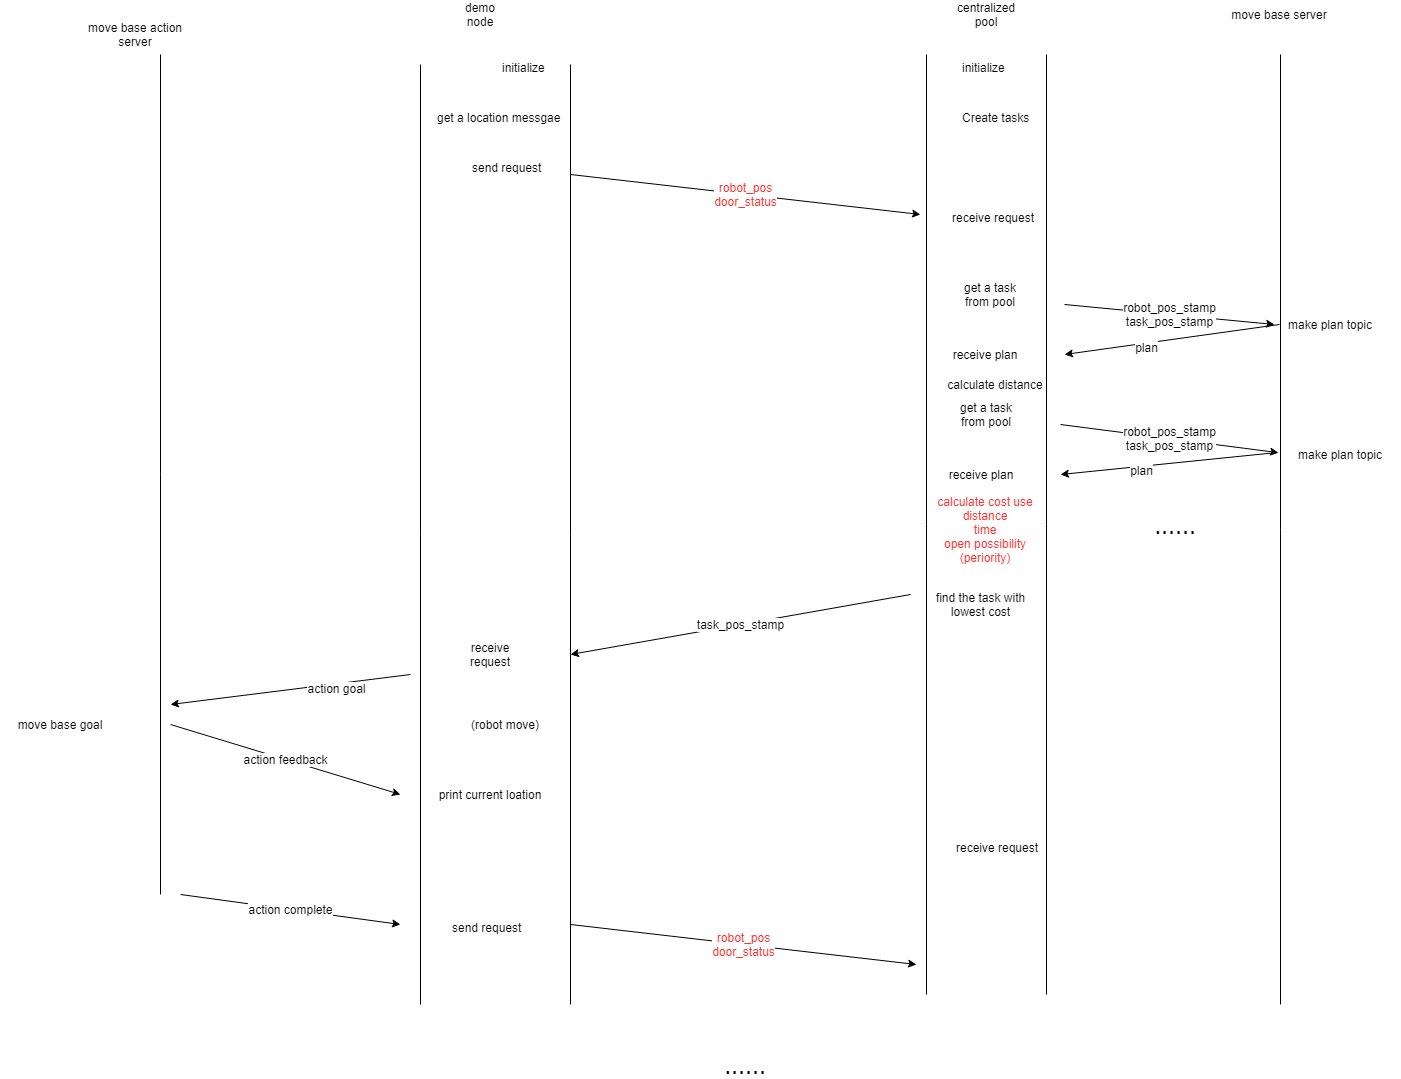

The diagram above was exported from draw.io. Its source (the exported page's mxGraphModel, read from the mxfile embedded in the PNG):
<mxGraphModel dx="1980" dy="590" grid="1" gridSize="10" guides="1" tooltips="1" connect="1" arrows="1" fold="1" page="1" pageScale="1" pageWidth="827" pageHeight="1169" math="0" shadow="0">
  <root>
    <mxCell id="uP9q9MBCp8lf5Jrt_0Rp-0" />
    <mxCell id="uP9q9MBCp8lf5Jrt_0Rp-1" parent="uP9q9MBCp8lf5Jrt_0Rp-0" />
    <mxCell id="uP9q9MBCp8lf5Jrt_0Rp-85" value="" style="shape=partialRectangle;whiteSpace=wrap;html=1;top=0;bottom=0;fillColor=none;" parent="uP9q9MBCp8lf5Jrt_0Rp-1" vertex="1">
      <mxGeometry x="556" y="670" width="120" height="940" as="geometry" />
    </mxCell>
    <mxCell id="uP9q9MBCp8lf5Jrt_0Rp-84" value="" style="shape=partialRectangle;whiteSpace=wrap;html=1;top=0;bottom=0;fillColor=none;" parent="uP9q9MBCp8lf5Jrt_0Rp-1" vertex="1">
      <mxGeometry x="50" y="680" width="150" height="940" as="geometry" />
    </mxCell>
    <mxCell id="uP9q9MBCp8lf5Jrt_0Rp-2" value="demo node" style="text;html=1;strokeColor=none;fillColor=none;align=center;verticalAlign=middle;whiteSpace=wrap;rounded=0;" parent="uP9q9MBCp8lf5Jrt_0Rp-1" vertex="1">
      <mxGeometry x="90" y="620" width="40" height="20" as="geometry" />
    </mxCell>
    <mxCell id="uP9q9MBCp8lf5Jrt_0Rp-3" value="centralized pool" style="text;html=1;strokeColor=none;fillColor=none;align=center;verticalAlign=middle;whiteSpace=wrap;rounded=0;" parent="uP9q9MBCp8lf5Jrt_0Rp-1" vertex="1">
      <mxGeometry x="596" y="620" width="40" height="20" as="geometry" />
    </mxCell>
    <mxCell id="uP9q9MBCp8lf5Jrt_0Rp-18" value="move base server" style="text;html=1;strokeColor=none;fillColor=none;align=center;verticalAlign=middle;whiteSpace=wrap;rounded=0;" parent="uP9q9MBCp8lf5Jrt_0Rp-1" vertex="1">
      <mxGeometry x="843.5" y="620" width="130" height="20" as="geometry" />
    </mxCell>
    <mxCell id="uP9q9MBCp8lf5Jrt_0Rp-25" value="initialize" style="text;html=1;" parent="uP9q9MBCp8lf5Jrt_0Rp-1" vertex="1">
      <mxGeometry x="130" y="670" width="70" height="30" as="geometry" />
    </mxCell>
    <mxCell id="uP9q9MBCp8lf5Jrt_0Rp-26" value="get a location messgae" style="text;html=1;" parent="uP9q9MBCp8lf5Jrt_0Rp-1" vertex="1">
      <mxGeometry x="65" y="720" width="170" height="30" as="geometry" />
    </mxCell>
    <mxCell id="uP9q9MBCp8lf5Jrt_0Rp-27" value="send request" style="text;html=1;" parent="uP9q9MBCp8lf5Jrt_0Rp-1" vertex="1">
      <mxGeometry x="100" y="770" width="90" height="30" as="geometry" />
    </mxCell>
    <mxCell id="uP9q9MBCp8lf5Jrt_0Rp-28" value="Create tasks" style="text;html=1;" parent="uP9q9MBCp8lf5Jrt_0Rp-1" vertex="1">
      <mxGeometry x="590" y="720" width="90" height="30" as="geometry" />
    </mxCell>
    <mxCell id="uP9q9MBCp8lf5Jrt_0Rp-29" value="initialize" style="text;html=1;" parent="uP9q9MBCp8lf5Jrt_0Rp-1" vertex="1">
      <mxGeometry x="590" y="670" width="70" height="30" as="geometry" />
    </mxCell>
    <mxCell id="uP9q9MBCp8lf5Jrt_0Rp-34" value="robot_pos_stamp&lt;br&gt;task_pos_stamp" style="rounded=0;orthogonalLoop=1;jettySize=auto;html=1;" parent="uP9q9MBCp8lf5Jrt_0Rp-1" edge="1">
      <mxGeometry relative="1" as="geometry">
        <mxPoint x="694.02" y="920" as="sourcePoint" />
        <mxPoint x="904.02" y="940" as="targetPoint" />
      </mxGeometry>
    </mxCell>
    <mxCell id="uP9q9MBCp8lf5Jrt_0Rp-31" value="receive request" style="text;html=1;" parent="uP9q9MBCp8lf5Jrt_0Rp-1" vertex="1">
      <mxGeometry x="580" y="820" width="110" height="30" as="geometry" />
    </mxCell>
    <mxCell id="uP9q9MBCp8lf5Jrt_0Rp-35" value="make plan topic" style="text;html=1;strokeColor=none;fillColor=none;align=center;verticalAlign=middle;whiteSpace=wrap;rounded=0;" parent="uP9q9MBCp8lf5Jrt_0Rp-1" vertex="1">
      <mxGeometry x="910" y="930" width="100" height="20" as="geometry" />
    </mxCell>
    <mxCell id="uP9q9MBCp8lf5Jrt_0Rp-38" value="receive plan" style="text;html=1;strokeColor=none;fillColor=none;align=center;verticalAlign=middle;whiteSpace=wrap;rounded=0;" parent="uP9q9MBCp8lf5Jrt_0Rp-1" vertex="1">
      <mxGeometry x="580" y="960" width="70" height="20" as="geometry" />
    </mxCell>
    <mxCell id="uP9q9MBCp8lf5Jrt_0Rp-40" value="" style="endArrow=classic;html=1;" parent="uP9q9MBCp8lf5Jrt_0Rp-1" edge="1">
      <mxGeometry width="50" height="50" relative="1" as="geometry">
        <mxPoint x="909.02" y="940" as="sourcePoint" />
        <mxPoint x="694.02" y="970" as="targetPoint" />
      </mxGeometry>
    </mxCell>
    <mxCell id="uP9q9MBCp8lf5Jrt_0Rp-42" value="plan" style="text;html=1;align=center;verticalAlign=middle;resizable=0;points=[];labelBackgroundColor=#ffffff;" parent="uP9q9MBCp8lf5Jrt_0Rp-40" vertex="1" connectable="0">
      <mxGeometry x="0.2475" y="4" relative="1" as="geometry">
        <mxPoint as="offset" />
      </mxGeometry>
    </mxCell>
    <mxCell id="uP9q9MBCp8lf5Jrt_0Rp-41" value="get a task from pool" style="text;html=1;strokeColor=none;fillColor=none;align=center;verticalAlign=middle;whiteSpace=wrap;rounded=0;" parent="uP9q9MBCp8lf5Jrt_0Rp-1" vertex="1">
      <mxGeometry x="580" y="900" width="80" height="20" as="geometry" />
    </mxCell>
    <mxCell id="uP9q9MBCp8lf5Jrt_0Rp-50" value="robot_pos_stamp&lt;br&gt;task_pos_stamp" style="rounded=0;orthogonalLoop=1;jettySize=auto;html=1;entryX=-0.012;entryY=0.71;entryDx=0;entryDy=0;entryPerimeter=0;" parent="uP9q9MBCp8lf5Jrt_0Rp-1" edge="1">
      <mxGeometry relative="1" as="geometry">
        <mxPoint x="690" y="1040" as="sourcePoint" />
        <mxPoint x="908.0439999999999" y="1068.2" as="targetPoint" />
      </mxGeometry>
    </mxCell>
    <mxCell id="uP9q9MBCp8lf5Jrt_0Rp-51" value="receive plan" style="text;html=1;strokeColor=none;fillColor=none;align=center;verticalAlign=middle;whiteSpace=wrap;rounded=0;" parent="uP9q9MBCp8lf5Jrt_0Rp-1" vertex="1">
      <mxGeometry x="575.98" y="1080" width="70" height="20" as="geometry" />
    </mxCell>
    <mxCell id="uP9q9MBCp8lf5Jrt_0Rp-52" value="" style="endArrow=classic;html=1;exitX=-0.031;exitY=0.71;exitDx=0;exitDy=0;exitPerimeter=0;" parent="uP9q9MBCp8lf5Jrt_0Rp-1" edge="1">
      <mxGeometry width="50" height="50" relative="1" as="geometry">
        <mxPoint x="904.9470000000001" y="1068.2" as="sourcePoint" />
        <mxPoint x="690" y="1090" as="targetPoint" />
      </mxGeometry>
    </mxCell>
    <mxCell id="uP9q9MBCp8lf5Jrt_0Rp-53" value="plan" style="text;html=1;align=center;verticalAlign=middle;resizable=0;points=[];labelBackgroundColor=#ffffff;" parent="uP9q9MBCp8lf5Jrt_0Rp-52" vertex="1" connectable="0">
      <mxGeometry x="0.2475" y="4" relative="1" as="geometry">
        <mxPoint as="offset" />
      </mxGeometry>
    </mxCell>
    <mxCell id="uP9q9MBCp8lf5Jrt_0Rp-54" value="get a task from pool" style="text;html=1;strokeColor=none;fillColor=none;align=center;verticalAlign=middle;whiteSpace=wrap;rounded=0;" parent="uP9q9MBCp8lf5Jrt_0Rp-1" vertex="1">
      <mxGeometry x="575.98" y="1020" width="80" height="20" as="geometry" />
    </mxCell>
    <mxCell id="uP9q9MBCp8lf5Jrt_0Rp-59" value="find the task with lowest cost" style="text;html=1;strokeColor=none;fillColor=none;align=center;verticalAlign=middle;whiteSpace=wrap;rounded=0;" parent="uP9q9MBCp8lf5Jrt_0Rp-1" vertex="1">
      <mxGeometry x="557.48" y="1200" width="107" height="40" as="geometry" />
    </mxCell>
    <mxCell id="uP9q9MBCp8lf5Jrt_0Rp-61" value="calculate distance" style="text;html=1;strokeColor=none;fillColor=none;align=center;verticalAlign=middle;whiteSpace=wrap;rounded=0;" parent="uP9q9MBCp8lf5Jrt_0Rp-1" vertex="1">
      <mxGeometry x="560" y="990" width="130" height="20" as="geometry" />
    </mxCell>
    <mxCell id="uP9q9MBCp8lf5Jrt_0Rp-62" value="&lt;font color=&quot;#ff3333&quot;&gt;calculate cost use distance&lt;br&gt;time&lt;br&gt;open possibility&lt;br&gt;(periority)&lt;/font&gt;" style="text;html=1;strokeColor=none;fillColor=none;align=center;verticalAlign=middle;whiteSpace=wrap;rounded=0;" parent="uP9q9MBCp8lf5Jrt_0Rp-1" vertex="1">
      <mxGeometry x="550" y="1135" width="130" height="20" as="geometry" />
    </mxCell>
    <mxCell id="uP9q9MBCp8lf5Jrt_0Rp-65" value="&lt;span style=&quot;color: rgb(255 , 51 , 51)&quot;&gt;robot_pos&lt;/span&gt;&lt;br style=&quot;color: rgb(255 , 51 , 51)&quot;&gt;&lt;span style=&quot;color: rgb(255 , 51 , 51)&quot;&gt;door_status&lt;/span&gt;" style="endArrow=classic;html=1;" parent="uP9q9MBCp8lf5Jrt_0Rp-1" edge="1">
      <mxGeometry width="50" height="50" relative="1" as="geometry">
        <mxPoint x="200" y="790" as="sourcePoint" />
        <mxPoint x="550" y="830" as="targetPoint" />
      </mxGeometry>
    </mxCell>
    <mxCell id="uP9q9MBCp8lf5Jrt_0Rp-66" value="receive request" style="text;html=1;strokeColor=none;fillColor=none;align=center;verticalAlign=middle;whiteSpace=wrap;rounded=0;" parent="uP9q9MBCp8lf5Jrt_0Rp-1" vertex="1">
      <mxGeometry x="100" y="1260" width="40" height="20" as="geometry" />
    </mxCell>
    <mxCell id="uP9q9MBCp8lf5Jrt_0Rp-68" value="task_pos_stamp" style="endArrow=classic;html=1;" parent="uP9q9MBCp8lf5Jrt_0Rp-1" edge="1">
      <mxGeometry width="50" height="50" relative="1" as="geometry">
        <mxPoint x="540" y="1210" as="sourcePoint" />
        <mxPoint x="200" y="1270" as="targetPoint" />
      </mxGeometry>
    </mxCell>
    <mxCell id="uP9q9MBCp8lf5Jrt_0Rp-70" value="send request" style="text;html=1;" parent="uP9q9MBCp8lf5Jrt_0Rp-1" vertex="1">
      <mxGeometry x="80" y="1530" width="90" height="30" as="geometry" />
    </mxCell>
    <mxCell id="uP9q9MBCp8lf5Jrt_0Rp-71" value="receive request" style="text;html=1;" parent="uP9q9MBCp8lf5Jrt_0Rp-1" vertex="1">
      <mxGeometry x="584" y="1450" width="110" height="30" as="geometry" />
    </mxCell>
    <mxCell id="uP9q9MBCp8lf5Jrt_0Rp-72" value="&lt;font color=&quot;#ff3333&quot;&gt;robot_pos&lt;br&gt;door_status&lt;/font&gt;" style="endArrow=classic;html=1;" parent="uP9q9MBCp8lf5Jrt_0Rp-1" edge="1">
      <mxGeometry width="50" height="50" relative="1" as="geometry">
        <mxPoint x="200" y="1540" as="sourcePoint" />
        <mxPoint x="546" y="1580" as="targetPoint" />
      </mxGeometry>
    </mxCell>
    <mxCell id="uP9q9MBCp8lf5Jrt_0Rp-75" value="make plan topic" style="text;html=1;strokeColor=none;fillColor=none;align=center;verticalAlign=middle;whiteSpace=wrap;rounded=0;" parent="uP9q9MBCp8lf5Jrt_0Rp-1" vertex="1">
      <mxGeometry x="920" y="1060" width="100" height="20" as="geometry" />
    </mxCell>
    <mxCell id="uP9q9MBCp8lf5Jrt_0Rp-78" value="move base action server" style="text;html=1;strokeColor=none;fillColor=none;align=center;verticalAlign=middle;whiteSpace=wrap;rounded=0;" parent="uP9q9MBCp8lf5Jrt_0Rp-1" vertex="1">
      <mxGeometry x="-300" y="640" width="130" height="20" as="geometry" />
    </mxCell>
    <mxCell id="uP9q9MBCp8lf5Jrt_0Rp-80" value="" style="endArrow=classic;html=1;" parent="uP9q9MBCp8lf5Jrt_0Rp-1" edge="1">
      <mxGeometry width="50" height="50" relative="1" as="geometry">
        <mxPoint x="40" y="1290" as="sourcePoint" />
        <mxPoint x="-200" y="1320" as="targetPoint" />
      </mxGeometry>
    </mxCell>
    <mxCell id="uP9q9MBCp8lf5Jrt_0Rp-81" value="action goal" style="text;html=1;align=center;verticalAlign=middle;resizable=0;points=[];labelBackgroundColor=#ffffff;" parent="uP9q9MBCp8lf5Jrt_0Rp-80" vertex="1" connectable="0">
      <mxGeometry x="-0.3733" y="4" relative="1" as="geometry">
        <mxPoint as="offset" />
      </mxGeometry>
    </mxCell>
    <mxCell id="uP9q9MBCp8lf5Jrt_0Rp-86" value="" style="shape=partialRectangle;whiteSpace=wrap;html=1;right=0;top=0;bottom=0;fillColor=none;routingCenterX=-0.5;" parent="uP9q9MBCp8lf5Jrt_0Rp-1" vertex="1">
      <mxGeometry x="910" y="670" width="120" height="950" as="geometry" />
    </mxCell>
    <mxCell id="uP9q9MBCp8lf5Jrt_0Rp-88" value="" style="shape=partialRectangle;whiteSpace=wrap;html=1;right=0;top=0;bottom=0;fillColor=none;routingCenterX=-0.5;direction=west;" parent="uP9q9MBCp8lf5Jrt_0Rp-1" vertex="1">
      <mxGeometry x="-330" y="670" width="120" height="840" as="geometry" />
    </mxCell>
    <mxCell id="uP9q9MBCp8lf5Jrt_0Rp-89" value="action feedback" style="endArrow=classic;html=1;" parent="uP9q9MBCp8lf5Jrt_0Rp-1" edge="1">
      <mxGeometry width="50" height="50" relative="1" as="geometry">
        <mxPoint x="-200" y="1340" as="sourcePoint" />
        <mxPoint x="30" y="1410" as="targetPoint" />
      </mxGeometry>
    </mxCell>
    <mxCell id="uP9q9MBCp8lf5Jrt_0Rp-90" value="action complete" style="endArrow=classic;html=1;" parent="uP9q9MBCp8lf5Jrt_0Rp-1" edge="1">
      <mxGeometry width="50" height="50" relative="1" as="geometry">
        <mxPoint x="-190" y="1510" as="sourcePoint" />
        <mxPoint x="30" y="1540" as="targetPoint" />
      </mxGeometry>
    </mxCell>
    <mxCell id="uP9q9MBCp8lf5Jrt_0Rp-91" value="move base goal" style="text;html=1;strokeColor=none;fillColor=none;align=center;verticalAlign=middle;whiteSpace=wrap;rounded=0;" parent="uP9q9MBCp8lf5Jrt_0Rp-1" vertex="1">
      <mxGeometry x="-370" y="1330" width="120" height="20" as="geometry" />
    </mxCell>
    <mxCell id="uP9q9MBCp8lf5Jrt_0Rp-92" value="print current loation" style="text;html=1;strokeColor=none;fillColor=none;align=center;verticalAlign=middle;whiteSpace=wrap;rounded=0;" parent="uP9q9MBCp8lf5Jrt_0Rp-1" vertex="1">
      <mxGeometry x="65" y="1400" width="110" height="20" as="geometry" />
    </mxCell>
    <mxCell id="uP9q9MBCp8lf5Jrt_0Rp-93" value="(robot move)" style="text;html=1;strokeColor=none;fillColor=none;align=center;verticalAlign=middle;whiteSpace=wrap;rounded=0;" parent="uP9q9MBCp8lf5Jrt_0Rp-1" vertex="1">
      <mxGeometry x="90" y="1330" width="90" height="20" as="geometry" />
    </mxCell>
    <mxCell id="uP9q9MBCp8lf5Jrt_0Rp-94" value="&lt;font style=&quot;font-size: 25px&quot;&gt;......&lt;/font&gt;" style="text;html=1;strokeColor=none;fillColor=none;align=center;verticalAlign=middle;whiteSpace=wrap;rounded=0;" parent="uP9q9MBCp8lf5Jrt_0Rp-1" vertex="1">
      <mxGeometry x="310" y="1670" width="130" height="20" as="geometry" />
    </mxCell>
    <mxCell id="uP9q9MBCp8lf5Jrt_0Rp-95" value="&lt;font style=&quot;font-size: 25px&quot;&gt;......&lt;/font&gt;" style="text;html=1;strokeColor=none;fillColor=none;align=center;verticalAlign=middle;whiteSpace=wrap;rounded=0;" parent="uP9q9MBCp8lf5Jrt_0Rp-1" vertex="1">
      <mxGeometry x="740" y="1130" width="130" height="20" as="geometry" />
    </mxCell>
  </root>
</mxGraphModel>